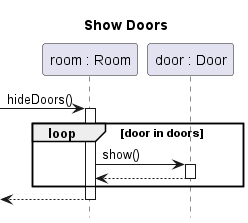

The diagram above was rendered by PlantUML. Its source (embedded in the PNG):
@startuml show-doors

title Show Doors
hide footbox
autoactivate on
participant "room : Room" as room
participant "door : Door" as door

[-> room : hideDoors() 
loop door in doors
	room -> door : show()
	return
end 
return

@enduml